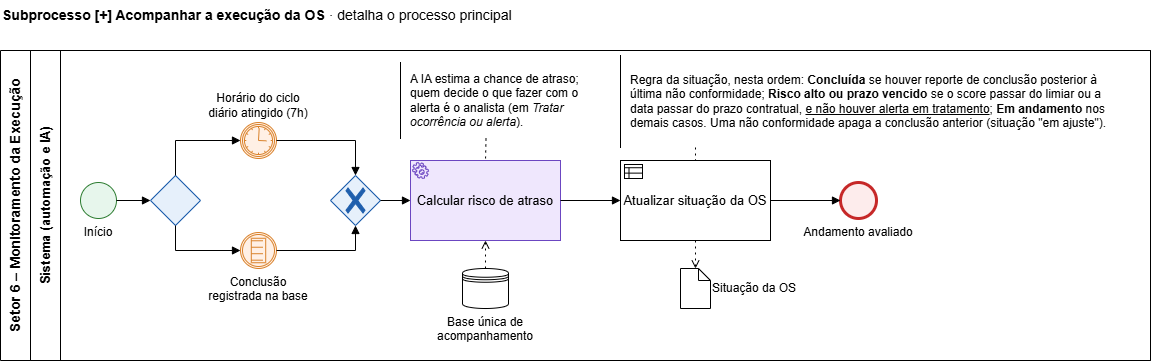

The diagram above was exported from draw.io. Its source (the exported page's mxGraphModel, read from the mxfile embedded in the PNG):
<mxGraphModel dx="1338" dy="730" grid="0" gridSize="10" guides="1" tooltips="1" connect="1" arrows="1" fold="1" page="1" pageScale="1" pageWidth="1169" pageHeight="827" math="0" shadow="0">
  <root>
    <mxCell id="0" />
    <mxCell id="1" parent="0" />
    <mxCell id="tit" parent="1" style="text;html=1;whiteSpace=wrap;align=left;verticalAlign=top;fontSize=12;fontSize=14;" value="&lt;b&gt;Subprocesso [+] Acompanhar a execução da OS&lt;/b&gt; · detalha o processo principal" vertex="1">
      <mxGeometry height="30" width="900" as="geometry" />
    </mxCell>
    <mxCell id="pool" parent="1" style="swimlane;horizontal=0;startSize=30;html=1;whiteSpace=wrap;fillColor=none;fontSize=14;fontStyle=1;" value="Setor 6 – Monitoramento da Execução" vertex="1">
      <mxGeometry height="310" width="1150" y="50" as="geometry" />
    </mxCell>
    <mxCell id="LS" parent="1" style="swimlane;horizontal=0;startSize=30;html=1;whiteSpace=wrap;fillColor=none;swimlaneFillColor=none;fontSize=13;" value="Sistema (automação e IA)" vertex="1">
      <mxGeometry height="310" width="1120" x="30" y="50" as="geometry" />
    </mxCell>
    <mxCell id="st" parent="1" style="shape=mxgraph.bpmn.event;outline=standard;symbol=general;html=1;whiteSpace=wrap;fontSize=12;labelWidth=110;fillColor=#E7F6EC;strokeColor=#2E7D32;verticalLabelPosition=bottom;verticalAlign=top;" value="Início" vertex="1">
      <mxGeometry height="36" width="36" x="80" y="182" as="geometry" />
    </mxCell>
    <mxCell id="eb" parent="1" style="shape=mxgraph.bpmn.gateway2;gwType=eventBased;fillColor=#E6F0FB;strokeColor=#1F5FAD;html=1;whiteSpace=wrap;fontSize=12;labelWidth=130;verticalLabelPosition=top;verticalAlign=bottom;" value="" vertex="1">
      <mxGeometry height="50" width="50" x="150" y="175" as="geometry" />
    </mxCell>
    <mxCell id="tim" parent="1" style="shape=mxgraph.bpmn.event;outline=catching;symbol=timer;html=1;whiteSpace=wrap;fontSize=12;labelWidth=110;fillColor=#FFF0E5;strokeColor=#D9822B;verticalLabelPosition=top;verticalAlign=bottom;" value="Horário do ciclo diário atingido (7h)" vertex="1">
      <mxGeometry height="36" width="36" x="240" y="122" as="geometry" />
    </mxCell>
    <mxCell id="cond" parent="1" style="shape=mxgraph.bpmn.event;outline=catching;symbol=conditional;html=1;whiteSpace=wrap;fontSize=12;labelWidth=110;fillColor=#FFF0E5;strokeColor=#D9822B;verticalLabelPosition=bottom;verticalAlign=top;" value="Conclusão registrada na base" vertex="1">
      <mxGeometry height="36" width="36" x="240" y="232" as="geometry" />
    </mxCell>
    <mxCell id="m" parent="1" style="shape=mxgraph.bpmn.gateway2;gwType=exclusive;fillColor=#E6F0FB;strokeColor=#1F5FAD;html=1;whiteSpace=wrap;fontSize=12;labelWidth=130;verticalLabelPosition=top;verticalAlign=bottom;" value="" vertex="1">
      <mxGeometry height="50" width="50" x="330" y="175" as="geometry" />
    </mxCell>
    <mxCell id="risco" parent="1" style="shape=mxgraph.bpmn.task;taskMarker=service;html=1;whiteSpace=wrap;fontSize=13;arcSize=12;fillColor=#EFE7FD;strokeColor=#6B46C1;strokeWidth=1;" value="Calcular risco de atraso" vertex="1">
      <mxGeometry height="80" width="150" x="410" y="160" as="geometry" />
    </mxCell>
    <mxCell id="sit" parent="1" style="shape=mxgraph.bpmn.task;taskMarker=businessRule;html=1;whiteSpace=wrap;fontSize=13;arcSize=12;" value="Atualizar situação da OS" vertex="1">
      <mxGeometry height="80" width="150" x="620" y="160" as="geometry" />
    </mxCell>
    <mxCell id="e_av" parent="1" style="shape=mxgraph.bpmn.event;outline=end;symbol=general;html=1;whiteSpace=wrap;fontSize=12;labelWidth=110;fillColor=#FDECEC;strokeColor=#C62828;verticalLabelPosition=bottom;verticalAlign=top;" value="Andamento avaliado" vertex="1">
      <mxGeometry height="36" width="36" x="840" y="182" as="geometry" />
    </mxCell>
    <mxCell id="ds" parent="1" style="shape=datastore;html=1;whiteSpace=wrap;fontSize=12;fillColor=#FFFFFF;labelWidth=110;verticalLabelPosition=bottom;verticalAlign=top;" value="Base única de acompanhamento" vertex="1">
      <mxGeometry height="40" width="46" x="462" y="268" as="geometry" />
    </mxCell>
    <mxCell id="do_sit" parent="1" style="shape=mxgraph.bpmn.data;size=12;html=1;whiteSpace=wrap;fontSize=12;fillColor=#FFFFFF;labelWidth=150;labelPosition=right;verticalLabelPosition=middle;align=left;verticalAlign=middle;" value="Situação da OS" vertex="1">
      <mxGeometry height="40" width="30" x="680" y="268" as="geometry" />
    </mxCell>
    <mxCell id="e1" edge="1" parent="1" source="st" style="edgeStyle=orthogonalEdgeStyle;html=1;endArrow=block;endFill=1;fontSize=12;rounded=0;jumpStyle=arc;jumpSize=8;labelBackgroundColor=#FFFFFF;" target="eb" value="">
      <mxGeometry relative="1" as="geometry" />
    </mxCell>
    <mxCell id="e2" edge="1" parent="1" source="eb" style="edgeStyle=orthogonalEdgeStyle;html=1;endArrow=block;endFill=1;fontSize=12;rounded=0;jumpStyle=arc;jumpSize=8;labelBackgroundColor=#FFFFFF;exitX=0.5;exitY=0;entryX=0;entryY=0.5;" target="tim" value="">
      <mxGeometry relative="1" as="geometry">
        <Array as="points">
          <mxPoint x="175" y="140" />
        </Array>
      </mxGeometry>
    </mxCell>
    <mxCell id="e3" edge="1" parent="1" source="eb" style="edgeStyle=orthogonalEdgeStyle;html=1;endArrow=block;endFill=1;fontSize=12;rounded=0;jumpStyle=arc;jumpSize=8;labelBackgroundColor=#FFFFFF;exitX=0.5;exitY=1;entryX=0;entryY=0.5;" target="cond" value="">
      <mxGeometry relative="1" as="geometry">
        <Array as="points">
          <mxPoint x="175" y="250" />
        </Array>
      </mxGeometry>
    </mxCell>
    <mxCell id="e4" edge="1" parent="1" source="tim" style="edgeStyle=orthogonalEdgeStyle;html=1;endArrow=block;endFill=1;fontSize=12;rounded=0;jumpStyle=arc;jumpSize=8;labelBackgroundColor=#FFFFFF;exitX=1;exitY=0.5;entryX=0.5;entryY=0;" target="m" value="">
      <mxGeometry relative="1" as="geometry">
        <Array as="points">
          <mxPoint x="355" y="140" />
        </Array>
      </mxGeometry>
    </mxCell>
    <mxCell id="e5" edge="1" parent="1" source="cond" style="edgeStyle=orthogonalEdgeStyle;html=1;endArrow=block;endFill=1;fontSize=12;rounded=0;jumpStyle=arc;jumpSize=8;labelBackgroundColor=#FFFFFF;exitX=1;exitY=0.5;entryX=0.5;entryY=1;" target="m" value="">
      <mxGeometry relative="1" as="geometry">
        <Array as="points">
          <mxPoint x="355" y="250" />
        </Array>
      </mxGeometry>
    </mxCell>
    <mxCell id="e6" edge="1" parent="1" source="m" style="edgeStyle=orthogonalEdgeStyle;html=1;endArrow=block;endFill=1;fontSize=12;rounded=0;jumpStyle=arc;jumpSize=8;labelBackgroundColor=#FFFFFF;" target="risco" value="">
      <mxGeometry relative="1" as="geometry" />
    </mxCell>
    <mxCell id="e7" edge="1" parent="1" source="risco" style="edgeStyle=orthogonalEdgeStyle;html=1;endArrow=block;endFill=1;fontSize=12;rounded=0;jumpStyle=arc;jumpSize=8;labelBackgroundColor=#FFFFFF;" target="sit" value="">
      <mxGeometry relative="1" as="geometry" />
    </mxCell>
    <mxCell id="e8" edge="1" parent="1" source="sit" style="edgeStyle=orthogonalEdgeStyle;html=1;endArrow=block;endFill=1;fontSize=12;rounded=0;jumpStyle=arc;jumpSize=8;labelBackgroundColor=#FFFFFF;" target="e_av" value="">
      <mxGeometry relative="1" as="geometry" />
    </mxCell>
    <mxCell id="e9" edge="1" parent="1" source="ds" style="edgeStyle=orthogonalEdgeStyle;html=1;dashed=1;dashPattern=2 4;endArrow=open;rounded=0;jumpStyle=arc;exitX=0.5;exitY=0;entryX=0.5;entryY=1;" target="risco" value="">
      <mxGeometry relative="1" as="geometry" />
    </mxCell>
    <mxCell id="e10" edge="1" parent="1" source="sit" style="edgeStyle=orthogonalEdgeStyle;html=1;dashed=1;dashPattern=2 4;endArrow=open;rounded=0;jumpStyle=arc;exitX=0.5;exitY=1;entryX=0.5;entryY=0;" target="do_sit" value="">
      <mxGeometry relative="1" as="geometry" />
    </mxCell>
    <mxCell id="a_ia" parent="1" style="shape=partialRectangle;html=1;top=0;right=0;bottom=0;fillColor=none;align=left;spacingLeft=8;whiteSpace=wrap;fontSize=12;" value="A IA estima a chance de atraso; quem decide o que fazer com o alerta é o analista (em &lt;i&gt;Tratar ocorrência ou alerta&lt;/i&gt;)." vertex="1">
      <mxGeometry height="76" width="190" x="400" y="62" as="geometry" />
    </mxCell>
    <mxCell id="e11" edge="1" parent="1" source="a_ia" style="html=1;dashed=1;dashPattern=2 4;endArrow=none;exitX=0.45;exitY=1;entryX=0.5;entryY=0;" target="risco" value="">
      <mxGeometry relative="1" as="geometry" />
    </mxCell>
    <mxCell id="a_reg" parent="1" style="shape=partialRectangle;html=1;top=0;right=0;bottom=0;fillColor=none;align=left;spacingLeft=8;whiteSpace=wrap;fontSize=12;" value="Regra da situação, nesta ordem: &lt;b&gt;Concluída&lt;/b&gt; se houver reporte de conclusão posterior à última não conformidade; &lt;b&gt;Risco alto ou prazo vencido&lt;/b&gt; se o score passar do limiar ou a data passar do prazo contratual, &lt;u&gt;e não houver alerta em tratamento&lt;/u&gt;; &lt;b&gt;Em andamento&lt;/b&gt; nos demais casos. Uma não conformidade apaga a conclusão anterior (situação &quot;em ajuste&quot;)." vertex="1">
      <mxGeometry height="92" width="500" x="620" y="55" as="geometry" />
    </mxCell>
    <mxCell id="e12" edge="1" parent="1" source="a_reg" style="html=1;dashed=1;dashPattern=2 4;endArrow=none;exitX=0.15;exitY=1;entryX=0.5;entryY=0;" target="sit" value="">
      <mxGeometry relative="1" as="geometry" />
    </mxCell>
  </root>
</mxGraphModel>